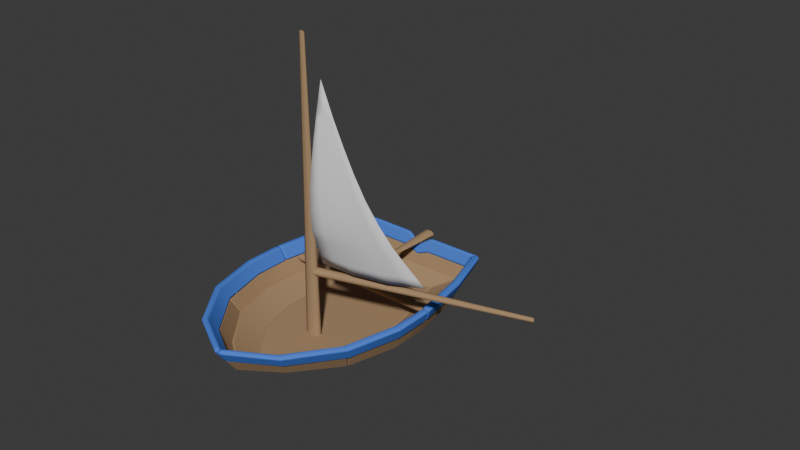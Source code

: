 # Source: FunnyBoatSail.blend  (saved by Blender 4.1.24; exported with 4.5.12 LTS)
import bpy
from mathutils import Matrix  # noqa: F401  (used for matrix-valued properties, if any)

bpy.ops.wm.read_factory_settings(use_empty=True)
scene = bpy.context.scene
scene.name = 'Scene'

# ---- collections
col_collection = bpy.data.collections.new('Collection'); scene.collection.children.link(col_collection)

# ---- materials (node trees are filled in below, after node groups)
mat_wood = bpy.data.materials.new('Wood')
mat_wood.use_transparent_shadow = False
mat_blue = bpy.data.materials.new('Blue')
mat_blue.use_transparent_shadow = False
mat_accent = bpy.data.materials.new('Accent')
mat_accent.use_transparent_shadow = False

# ---- node groups
ng_auto_smooth = bpy.data.node_groups.new('Auto Smooth', 'GeometryNodeTree')
_s = ng_auto_smooth.interface.new_socket(name='Geometry', in_out='OUTPUT', socket_type='NodeSocketGeometry')
_s = ng_auto_smooth.interface.new_socket(name='Geometry', in_out='INPUT', socket_type='NodeSocketGeometry')
_s = ng_auto_smooth.interface.new_socket(name='Angle', in_out='INPUT', socket_type='NodeSocketFloat')
_s.subtype = 'ANGLE'
_s.min_value = 0.0
_s.max_value = 3.142
ng_auto_smooth.is_modifier = True
_N = ng_auto_smooth.nodes; _L = ng_auto_smooth.links
n0 = _N.new('NodeGroupOutput'); n0.name = 'Group Output'; n0.location = (480, -100)
n1 = _N.new('NodeGroupInput'); n1.name = 'Group Input'; n1.location = (-420, -300)
n2 = _N.new('NodeGroupInput'); n2.name = 'Group Input.001'; n2.location = (-60, -100)
n3 = _N.new('GeometryNodeSetShadeSmooth'); n3.name = 'Set Shade Smooth'; n3.location = (120, -100)
n3.domain = 'EDGE'
n4 = _N.new('GeometryNodeSetShadeSmooth'); n4.name = 'Set Shade Smooth.001'; n4.location = (300, -100)
n5 = _N.new('GeometryNodeInputMeshEdgeAngle'); n5.name = 'Edge Angle'; n5.location = (-420, -220)
n6 = _N.new('GeometryNodeInputEdgeSmooth'); n6.name = 'Is Edge Smooth'; n6.location = (-60, -160)
n7 = _N.new('GeometryNodeInputShadeSmooth'); n7.name = 'Is Face Smooth'; n7.location = (-240, -340)
n8 = _N.new('FunctionNodeBooleanMath'); n8.name = 'Boolean Math'; n8.location = (-60, -220)
n9 = _N.new('FunctionNodeCompare'); n9.name = 'Compare'; n9.location = (-240, -180)
n9.operation = 'LESS_EQUAL'
_L.new(n5.outputs[0], n9.inputs[0])
_L.new(n4.outputs[0], n0.inputs[0])
_L.new(n1.outputs[1], n9.inputs[1])
_L.new(n9.outputs[0], n8.inputs[0])
_L.new(n7.outputs[0], n8.inputs[1])
_L.new(n2.outputs[0], n3.inputs[0])
_L.new(n6.outputs[0], n3.inputs[1])
_L.new(n3.outputs[0], n4.inputs[0])
_L.new(n8.outputs[0], n3.inputs[2])
n0.is_active_output = True

# ---- material node trees
mat_wood.use_nodes = True; mat_wood.node_tree.nodes.clear()
_N = mat_wood.node_tree.nodes; _L = mat_wood.node_tree.links
n0 = _N.new('ShaderNodeBsdfPrincipled'); n0.name = 'Principled BSDF'; n0.location = (10, 300)
n0.distribution = 'GGX'
n0.subsurface_method = 'RANDOM_WALK_SKIN'
n0.inputs[0].default_value = (0.4079, 0.2614, 0.1379, 1.0)
n0.inputs[2].default_value = 1.0
n0.inputs[3].default_value = 1.45
n0.inputs[27].default_value = (0.0, 0.0, 0.0, 1.0)
n0.inputs[28].default_value = 1.0
n1 = _N.new('ShaderNodeOutputMaterial'); n1.name = 'Material Output'; n1.location = (300, 300)
_L.new(n0.outputs[0], n1.inputs[0])
n1.is_active_output = True
mat_blue.use_nodes = True; mat_blue.node_tree.nodes.clear()
_N = mat_blue.node_tree.nodes; _L = mat_blue.node_tree.links
n0 = _N.new('ShaderNodeBsdfPrincipled'); n0.name = 'Principled BSDF'; n0.location = (10, 300)
n0.distribution = 'GGX'
n0.subsurface_method = 'RANDOM_WALK_SKIN'
n0.inputs[0].default_value = (0.06789, 0.207, 0.8, 1.0)
n0.inputs[2].default_value = 1.0
n0.inputs[3].default_value = 1.45
n0.inputs[27].default_value = (0.0, 0.0, 0.0, 1.0)
n0.inputs[28].default_value = 1.0
n1 = _N.new('ShaderNodeOutputMaterial'); n1.name = 'Material Output'; n1.location = (300, 300)
_L.new(n0.outputs[0], n1.inputs[0])
n1.is_active_output = True
mat_accent.use_nodes = True; mat_accent.node_tree.nodes.clear()
_N = mat_accent.node_tree.nodes; _L = mat_accent.node_tree.links
n0 = _N.new('ShaderNodeBsdfPrincipled'); n0.name = 'Principled BSDF'; n0.location = (10, 300)
n0.distribution = 'GGX'
n0.subsurface_method = 'RANDOM_WALK_SKIN'
n0.inputs[2].default_value = 1.0
n0.inputs[3].default_value = 1.45
n0.inputs[27].default_value = (0.0, 0.0, 0.0, 1.0)
n0.inputs[28].default_value = 1.0
n1 = _N.new('ShaderNodeOutputMaterial'); n1.name = 'Material Output'; n1.location = (300, 300)
_L.new(n0.outputs[0], n1.inputs[0])
n1.is_active_output = True

# ---- world
world_world = bpy.data.worlds.new('World'); scene.world = world_world
world_world.use_nodes = True; world_world.node_tree.nodes.clear()
_N = world_world.node_tree.nodes; _L = world_world.node_tree.links
n0 = _N.new('ShaderNodeOutputWorld'); n0.name = 'World Output'; n0.location = (300, 300)
n1 = _N.new('ShaderNodeBackground'); n1.name = 'Background'; n1.location = (10, 300)
n1.inputs[0].default_value = (0.05088, 0.05088, 0.05088, 1.0)
_L.new(n1.outputs[0], n0.inputs[0])
n0.is_active_output = True
world_world.color = (0.05088, 0.05088, 0.05088)
world_world.use_sun_shadow = False
world_world.sun_shadow_jitter_overblur = 0.0

# ---- meshes
me_plane_007 = bpy.data.meshes.new('Plane.007')
me_plane_007.from_pydata([(-1.07, -0.2543, 0.391), (1.07, -0.2543, 0.391), (-1.009, 0.2543, 0.391), (1.009, 0.2543, 0.391), (-1.009, 0.2543, 0.2515), (-1.07, -0.2543, 0.2515), (1.07, -0.2543, 0.2515), (1.009, 0.2543, 0.2515)], [], [(0, 1, 3, 2), (5, 4, 7, 6), (1, 6, 7, 3), (2, 4, 5, 0), (3, 7, 4, 2), (0, 5, 6, 1)])
me_plane_007.polygons.foreach_set('use_smooth', [True] * 6)
_uv = me_plane_007.uv_layers.new(name='UVMap')
_uv.uv.foreach_set('vector', [0.0, 0.0, 1.0, 0.0, 1.0, 1.0, 0.0, 1.0, 0.0, 0.0, 0.0, 1.0, 1.0, 1.0, 1.0, 0.0, 1.0, 0.0, 1.0, 0.0, 1.0, 1.0, 1.0, 1.0, 0.0, 1.0, 0.0, 1.0, 0.0, 0.0, 0.0, 0.0, 1.0, 1.0, 1.0, 1.0, 0.0, 1.0, 0.0, 1.0, 0.0, 0.0, 0.0, 0.0, 1.0, 0.0, 1.0, 0.0])
me_plane_007.materials.append(mat_wood)
me_plane_007.update()
me_plane_006 = bpy.data.meshes.new('Plane.006')
me_plane_006.from_pydata([(0.8655, -1.897, 0.01421), (1.032, -0.8778, 0.008967), (1.032, -0.08776, 0.008177), (0.9266, 0.9937, 0.009142), (0.7265, 2.036, 0.0116), (0.4269, -2.797, 0.01516), (0.0, -3.338, 0.01628), (0.0, 2.028, 0.009184), (0.1486, 2.028, 0.009184), (1.11, -0.9616, 0.3278), (1.11, -0.1255, 0.3268), (0.8045, 2.124, 0.3302), (0.0, 2.087, 0.224), (0.5063, -2.994, 0.3342), (0.9438, -2.042, 0.3328), (1.004, 1.023, 0.3267), (0.0, -3.568, 0.3349), (0.1641, 2.116, 0.3278), (0.8613, -1.905, 0.009902), (0.9395, -2.05, 0.3285), (0.9259, 0.9968, 0.008126), (1.005, 1.019, 0.3278), (0.9325, -1.916, -0.01173), (1.105, -0.8827, -0.01065), (1.105, -0.08402, -0.009695), (0.9987, 1.004, -0.009624), (0.9978, 1.008, -0.01083), (0.7778, 2.099, -0.01739), (0.4847, -2.833, -0.0181), (0.9275, -1.926, -0.01683), (0.0, -3.382, -0.01929), (0.1486, 2.1, -0.01088), (0.0, 2.1, -0.01088), (1.183, -0.9683, 0.3077), (0.8564, 2.186, 0.3012), (0.5616, -3.033, 0.3), (0.0, -3.612, 0.2993), (1.183, -0.1223, 0.3089), (0.0, 2.16, 0.2039), (1.011, -2.061, 0.3069), (1.076, 1.033, 0.3078), (0.1641, 2.188, 0.3077), (1.077, 1.03, 0.309), (1.006, -2.071, 0.3018)], [], [(4, 11, 17, 8), (3, 21, 11, 4), (6, 16, 13, 5), (18, 19, 9, 1), (2, 10, 15, 20), (5, 13, 14, 0), (8, 17, 12, 7), (1, 9, 10, 2), (27, 31, 41, 34), (26, 27, 34, 40), (30, 28, 35, 36), (22, 23, 33, 39), (24, 25, 42, 37), (28, 29, 43, 35), (31, 32, 38, 41), (23, 24, 37, 33), (13, 16, 36, 35), (6, 5, 28, 30), (9, 19, 39, 33), (8, 7, 32, 31), (15, 10, 37, 42), (19, 18, 22, 39), (14, 13, 35, 43), (18, 1, 23, 22), (21, 3, 26, 40), (12, 17, 41, 38), (1, 2, 24, 23), (10, 9, 33, 37), (2, 20, 25, 24), (17, 11, 34, 41), (0, 14, 43, 29), (3, 4, 27, 26), (11, 21, 40, 34), (4, 8, 31, 27), (20, 15, 42, 25), (5, 0, 29, 28)])
me_plane_006.polygons.foreach_set('use_smooth', [True] * 36)
_uv = me_plane_006.uv_layers.new(name='UVMap')
_uv.uv.foreach_set('vector', [0.0, 0.0, 0.0, 0.0, 0.0, 0.0, 0.0, 0.0, 0.0, 0.0, 0.0, 0.0, 0.0, 0.0, 0.0, 0.0, 0.0, 0.0, 0.0, 0.0, 0.0, 0.0, 0.0, 0.0, 0.0, 0.0, 0.0, 0.0, 0.0, 0.0, 0.0, 0.0, 0.0, 0.0, 0.0, 0.0, 0.0, 0.0, 0.0, 0.0, 0.0, 0.0, 0.0, 0.0, 0.0, 0.0, 0.0, 0.0, 0.0, 0.0, 0.0, 0.0, 0.0, 0.0, 0.0, 0.0, 0.0, 0.0, 0.0, 0.0, 0.0, 0.0, 0.0, 0.0, 0.0, 0.0, 0.0, 0.0, 0.0, 0.0, 0.0, 0.0, 0.0, 0.0, 0.0, 0.0, 0.0, 0.0, 0.0, 0.0, 0.0, 0.0, 0.0, 0.0, 0.0, 0.0, 0.0, 0.0, 0.0, 0.0, 0.0, 0.0, 0.0, 0.0, 0.0, 0.0, 0.0, 0.0, 0.0, 0.0, 0.0, 0.0, 0.0, 0.0, 0.0, 0.0, 0.0, 0.0, 0.0, 0.0, 0.0, 0.0, 0.0, 0.0, 0.0, 0.0, 0.0, 0.0, 0.0, 0.0, 0.0, 0.0, 0.0, 0.0, 0.0, 0.0, 0.0, 0.0, 0.0, 0.0, 0.0, 0.0, 0.0, 0.0, 0.0, 0.0, 0.0, 0.0, 0.0, 0.0, 0.0, 0.0, 0.0, 0.0, 0.0, 0.0, 0.0, 0.0, 0.0, 0.0, 0.0, 0.0, 0.0, 0.0, 0.0, 0.0, 0.0, 0.0, 0.0, 0.0, 0.0, 0.0, 0.0, 0.0, 0.0, 0.0, 0.0, 0.0, 0.0, 0.0, 0.0, 0.0, 0.0, 0.0, 0.0, 0.0, 0.0, 0.0, 0.0, 0.0, 0.0, 0.0, 0.0, 0.0, 0.0, 0.0, 0.0, 0.0, 0.0, 0.0, 0.0, 0.0, 0.0, 0.0, 0.0, 0.0, 0.0, 0.0, 0.0, 0.0, 0.0, 0.0, 0.0, 0.0, 0.0, 0.0, 0.0, 0.0, 0.0, 0.0, 0.0, 0.0, 0.0, 0.0, 0.0, 0.0, 0.0, 0.0, 0.0, 0.0, 0.0, 0.0, 0.0, 0.0, 0.0, 0.0, 0.0, 0.0, 0.0, 0.0, 0.0, 0.0, 0.0, 0.0, 0.0, 0.0, 0.0, 0.0, 0.0, 0.0, 0.0, 0.0, 0.0, 0.0, 0.0, 0.0, 0.0, 0.0, 0.0, 0.0, 0.0, 0.0, 0.0, 0.0, 0.0, 0.0, 0.0, 0.0, 0.0, 0.0, 0.0, 0.0, 0.0, 0.0, 0.0, 0.0, 0.0, 0.0, 0.0, 0.0, 0.0, 0.0, 0.0, 0.0, 0.0, 0.0, 0.0, 0.0, 0.0, 0.0, 0.0, 0.0, 0.0, 0.0, 0.0, 0.0, 0.0, 0.0])
me_plane_006.materials.append(mat_wood)
me_plane_006.update()
me_plane_005 = bpy.data.meshes.new('Plane.005')
me_plane_005.from_pydata([(0.7023, -0.85, -0.3008), (0.7023, -0.1037, -0.3008), (0.4451, 1.693, -0.3024), (0.5997, 0.9466, -0.3008), (0.5443, -1.798, -0.3008), (0.1461, -2.615, -0.3008), (0.0, -2.777, -0.3008), (0.0, 1.698, -0.3008), (0.9083, -1.915, -0.02054), (1.08, -0.8813, -0.02049), (1.08, -0.08531, -0.02048), (0.9742, 1.002, -0.02048), (0.7551, 2.071, -0.0221), (0.4659, -2.822, -0.02052), (0.0, -3.367, -0.02047), (0.0, 2.076, -0.02047), (0.1486, 2.076, -0.02047), (0.08692, 1.698, -0.3008), (0.8612, -1.9, 0.04688), (1.031, -0.8772, 0.04664), (1.031, -0.08773, 0.04657), (0.9251, 0.9949, 0.04657), (0.7273, 2.037, 0.05427), (0.4244, -2.795, 0.04677), (0.0, -3.336, 0.04653), (0.1486, 2.026, 0.04653), (0.0, 2.026, 0.04653), (0.6528, -0.846, -0.2336), (0.4972, -1.783, -0.2334), (0.6527, -0.1062, -0.2337), (0.5506, 0.9393, -0.2337), (0.4173, 1.659, -0.226), (0.1046, -2.588, -0.2335), (0.0, -2.745, -0.2338), (0.0, 1.648, -0.2338), (0.08692, 1.648, -0.2338)], [], [(4, 0, 9, 8), (0, 1, 10, 9), (1, 3, 11, 10), (3, 2, 12, 11), (5, 4, 8, 13), (6, 5, 13, 14), (17, 7, 15, 16), (2, 17, 16, 12), (28, 18, 19, 27), (27, 19, 20, 29), (29, 20, 21, 30), (30, 21, 22, 31), (32, 23, 18, 28), (33, 24, 23, 32), (35, 25, 26, 34), (31, 22, 25, 35), (3, 30, 31, 2), (12, 22, 21, 11), (5, 32, 28, 4), (8, 18, 23, 13), (6, 33, 32, 5), (13, 23, 24, 14), (17, 35, 34, 7), (15, 26, 25, 16), (4, 28, 27, 0), (16, 25, 22, 12), (9, 19, 18, 8), (0, 27, 29, 1), (2, 31, 35, 17), (10, 20, 19, 9), (1, 29, 30, 3), (11, 21, 20, 10)])
me_plane_005.polygons.foreach_set('use_smooth', [True] * 32)
_uv = me_plane_005.uv_layers.new(name='UVMap')
_uv.uv.foreach_set('vector', [0.0, 0.0, 0.0, 0.0, 0.0, 0.0, 0.0, 0.0, 0.0, 0.0, 0.0, 0.0, 0.0, 0.0, 0.0, 0.0, 0.0, 0.0, 0.0, 0.0, 0.0, 0.0, 0.0, 0.0, 0.0, 0.0, 0.0, 0.0, 0.0, 0.0, 0.0, 0.0, 0.0, 0.0, 0.0, 0.0, 0.0, 0.0, 0.0, 0.0, 0.0, 0.0, 0.0, 0.0, 0.0, 0.0, 0.0, 0.0, 0.0, 0.0, 0.0, 0.0, 0.0, 0.0, 0.0, 0.0, 0.0, 0.0, 0.0, 0.0, 0.0, 0.0, 0.0, 0.0, 0.0, 0.0, 0.0, 0.0, 0.0, 0.0, 0.0, 0.0, 0.0, 0.0, 0.0, 0.0, 0.0, 0.0, 0.0, 0.0, 0.0, 0.0, 0.0, 0.0, 0.0, 0.0, 0.0, 0.0, 0.0, 0.0, 0.0, 0.0, 0.0, 0.0, 0.0, 0.0, 0.0, 0.0, 0.0, 0.0, 0.0, 0.0, 0.0, 0.0, 0.0, 0.0, 0.0, 0.0, 0.0, 0.0, 0.0, 0.0, 0.0, 0.0, 0.0, 0.0, 0.0, 0.0, 0.0, 0.0, 0.0, 0.0, 0.0, 0.0, 0.0, 0.0, 0.0, 0.0, 0.0, 0.0, 0.0, 0.0, 0.0, 0.0, 0.0, 0.0, 0.0, 0.0, 0.0, 0.0, 0.0, 0.0, 0.0, 0.0, 0.0, 0.0, 0.0, 0.0, 0.0, 0.0, 0.0, 0.0, 0.0, 0.0, 0.0, 0.0, 0.0, 0.0, 0.0, 0.0, 0.0, 0.0, 0.0, 0.0, 0.0, 0.0, 0.0, 0.0, 0.0, 0.0, 0.0, 0.0, 0.0, 0.0, 0.0, 0.0, 0.0, 0.0, 0.0, 0.0, 0.0, 0.0, 0.0, 0.0, 0.0, 0.0, 0.0, 0.0, 0.0, 0.0, 0.0, 0.0, 0.0, 0.0, 0.0, 0.0, 0.0, 0.0, 0.0, 0.0, 0.0, 0.0, 0.0, 0.0, 0.0, 0.0, 0.0, 0.0, 0.0, 0.0, 0.0, 0.0, 0.0, 0.0, 0.0, 0.0, 0.0, 0.0, 0.0, 0.0, 0.0, 0.0, 0.0, 0.0, 0.0, 0.0, 0.0, 0.0, 0.0, 0.0, 0.0, 0.0, 0.0, 0.0, 0.0, 0.0, 0.0, 0.0, 0.0, 0.0, 0.0, 0.0, 0.0, 0.0, 0.0, 0.0, 0.0, 0.0, 0.0, 0.0, 0.0, 0.0, 0.0, 0.0, 0.0, 0.0])
me_plane_005.materials.append(mat_wood)
me_plane_005.update()
me_plane = bpy.data.meshes.new('Plane')
me_plane.from_pydata([(0.6872, -0.8488, -0.2803), (0.6872, -0.1045, -0.2803), (0.4371, 1.683, -0.2803), (0.5847, 0.9444, -0.2803), (0.53, -1.794, -0.2803), (0.1335, -2.607, -0.2803), (0.0, -2.767, -0.2803), (0.0, 1.683, -0.2803), (1.173, -1.042, 0.6519), (1.172, -0.1666, 0.6493), (0.8723, 2.2, 0.6545), (1.066, 1.045, 0.6501), (1.005, -2.186, 0.6558), (0.5728, -3.183, 0.6608), (0.002252, -3.728, 0.6621), (-6.248e-08, 2.13, 0.4433), (0.8939, -1.91, 0.0), (1.065, -0.88, 0.0), (1.065, -0.08605, 0.0), (0.9592, 1.0, 0.0), (0.747, 2.061, 0.0), (0.4533, -2.814, 0.0), (0.0, -3.358, 0.0), (0.0, 2.061, 0.0), (0.1486, 2.061, 0.0), (0.1797, 2.187, 0.6509), (0.08692, 1.683, -0.2803), (1.095, -0.9572, 0.3332), (1.094, -0.1285, 0.3307), (0.7945, 2.112, 0.3359), (-6.248e-08, 2.071, 0.2285), (0.4924, -2.988, 0.3414), (0.9254, -2.043, 0.3359), (0.9881, 1.019, 0.3314), (0.002252, -3.498, 0.3435), (0.1641, 2.099, 0.3323), (1.099, -0.1241, 0.3186), (1.177, -0.1621, 0.6372), (1.103, -2.217, 0.6158), (1.278, -1.054, 0.6216), (1.279, -0.1621, 0.6233), (1.278, -0.157, 0.6234), (1.172, 1.059, 0.6225), (0.9486, 2.291, 0.6121), (0.6524, -3.241, 0.61), (0.008696, -3.854, 0.6088), (0.1797, 2.293, 0.6216), (7.132e-08, 2.236, 0.414), (1.2, -0.1241, 0.3046), (7.132e-08, 2.177, 0.1992), (1.026, -2.069, 0.2987), (1.094, 1.033, 0.304), (0.1641, 2.205, 0.303), (1.2, -0.9683, 0.3034), (0.8699, 2.203, 0.2935), (0.5767, -3.04, 0.2923), (0.008696, -3.623, 0.2902), (1.2, -0.119, 0.3048)], [], [(27, 8, 37, 36), (35, 25, 15, 30), (31, 13, 12, 32), (28, 9, 11, 33), (32, 12, 8, 27), (34, 14, 13, 31), (33, 11, 10, 29), (4, 0, 17, 16), (0, 1, 18, 17), (1, 3, 19, 18), (3, 2, 20, 19), (5, 4, 16, 21), (6, 5, 21, 22), (26, 7, 23, 24), (2, 26, 24, 20), (29, 10, 25, 35), (53, 48, 40, 39), (52, 49, 47, 46), (55, 50, 38, 44), (57, 51, 42, 41), (50, 53, 39, 38), (56, 55, 44, 45), (51, 54, 43, 42), (54, 52, 46, 43), (32, 27, 53, 50), (37, 8, 39, 40), (28, 33, 51, 57), (11, 9, 41, 42), (31, 32, 50, 55), (10, 11, 42, 43), (35, 30, 49, 52), (12, 13, 44, 38), (14, 34, 56, 45), (25, 10, 43, 46), (27, 36, 48, 53), (13, 14, 45, 44), (29, 35, 52, 54), (9, 28, 57, 41), (15, 25, 46, 47), (33, 29, 54, 51), (36, 37, 40, 48), (34, 31, 55, 56), (8, 12, 38, 39), (30, 15, 47, 49)])
me_plane.polygons.foreach_set('use_smooth', [True] * 44)
_uv = me_plane.uv_layers.new(name='UVMap')
_uv.uv.foreach_set('vector', [0.0, 0.0, 0.0, 0.0, 0.0, 0.0, 0.0, 0.0, 0.0, 0.0, 0.0, 0.0, 0.0, 0.0, 0.0, 0.0, 0.0, 0.0, 0.0, 0.0, 0.0, 0.0, 0.0, 0.0, 0.0, 0.0, 0.0, 0.0, 0.0, 0.0, 0.0, 0.0, 0.0, 0.0, 0.0, 0.0, 0.0, 0.0, 0.0, 0.0, 0.0, 0.0, 0.0, 0.0, 0.0, 0.0, 0.0, 0.0, 0.0, 0.0, 0.0, 0.0, 0.0, 0.0, 0.0, 0.0, 0.0, 0.0, 0.0, 0.0, 0.0, 0.0, 0.0, 0.0, 0.0, 0.0, 0.0, 0.0, 0.0, 0.0, 0.0, 0.0, 0.0, 0.0, 0.0, 0.0, 0.0, 0.0, 0.0, 0.0, 0.0, 0.0, 0.0, 0.0, 0.0, 0.0, 0.0, 0.0, 0.0, 0.0, 0.0, 0.0, 0.0, 0.0, 0.0, 0.0, 0.0, 0.0, 0.0, 0.0, 0.0, 0.0, 0.0, 0.0, 0.0, 0.0, 0.0, 0.0, 0.0, 0.0, 0.0, 0.0, 0.0, 0.0, 0.0, 0.0, 0.0, 0.0, 0.0, 0.0, 0.0, 0.0, 0.0, 0.0, 0.0, 0.0, 0.0, 0.0, 0.0, 0.0, 0.0, 0.0, 0.0, 0.0, 0.0, 0.0, 0.0, 0.0, 0.0, 0.0, 0.0, 0.0, 0.0, 0.0, 0.0, 0.0, 0.0, 0.0, 0.0, 0.0, 0.0, 0.0, 0.0, 0.0, 0.0, 0.0, 0.0, 0.0, 0.0, 0.0, 0.0, 0.0, 0.0, 0.0, 0.0, 0.0, 0.0, 0.0, 0.0, 0.0, 0.0, 0.0, 0.0, 0.0, 0.0, 0.0, 0.0, 0.0, 0.0, 0.0, 0.0, 0.0, 0.0, 0.0, 0.0, 0.0, 0.0, 0.0, 0.0, 0.0, 0.0, 0.0, 0.0, 0.0, 0.0, 0.0, 0.0, 0.0, 0.0, 0.0, 0.0, 0.0, 0.0, 0.0, 0.0, 0.0, 0.0, 0.0, 0.0, 0.0, 0.0, 0.0, 0.0, 0.0, 0.0, 0.0, 0.0, 0.0, 0.0, 0.0, 0.0, 0.0, 0.0, 0.0, 0.0, 0.0, 0.0, 0.0, 0.0, 0.0, 0.0, 0.0, 0.0, 0.0, 0.0, 0.0, 0.0, 0.0, 0.0, 0.0, 0.0, 0.0, 0.0, 0.0, 0.0, 0.0, 0.0, 0.0, 0.0, 0.0, 0.0, 0.0, 0.0, 0.0, 0.0, 0.0, 0.0, 0.0, 0.0, 0.0, 0.0, 0.0, 0.0, 0.0, 0.0, 0.0, 0.0, 0.0, 0.0, 0.0, 0.0, 0.0, 0.0, 0.0, 0.0, 0.0, 0.0, 0.0, 0.0, 0.0, 0.0, 0.0, 0.0, 0.0, 0.0, 0.0, 0.0, 0.0, 0.0, 0.0, 0.0, 0.0, 0.0, 0.0, 0.0, 0.0, 0.0, 0.0, 0.0, 0.0, 0.0, 0.0, 0.0, 0.0, 0.0, 0.0, 0.0, 0.0, 0.0, 0.0, 0.0, 0.0, 0.0, 0.0, 0.0, 0.0, 0.0, 0.0, 0.0, 0.0, 0.0, 0.0, 0.0, 0.0, 0.0, 0.0, 0.0, 0.0, 0.0, 0.0, 0.0, 0.0, 0.0, 0.0, 0.0, 0.0, 0.0, 0.0, 0.0, 0.0, 0.0, 0.0, 0.0, 0.0, 0.0, 0.0, 0.0, 0.0, 0.0, 0.0, 0.0, 0.0])
me_plane.materials.append(mat_blue)
me_plane.update()
me_circle = bpy.data.meshes.new('Circle')
me_circle.from_pydata([(1.602e-08, -1.003, 0.02), (-0.009999, -1.003, 0.01732), (-0.01732, -1.003, 0.009999), (-0.02, -1.003, 3.361e-07), (-0.01732, -1.003, -0.009998), (-0.009999, -1.003, -0.01732), (1.777e-08, -1.003, -0.02), (0.009999, -1.003, -0.01732), (0.01732, -1.003, -0.009998), (0.02, -1.003, 3.372e-07), (0.01732, -1.003, 0.009999), (0.009999, -1.003, 0.01732), (1.551e-08, 0.2529, 0.05774), (-0.02887, 0.2529, 0.05), (-0.05, 0.2529, 0.02887), (-0.05774, 0.2529, 2.955e-07), (-0.05, 0.2529, -0.02887), (-0.02887, 0.2529, -0.05), (2.056e-08, 0.2529, -0.05774), (0.02887, 0.2529, -0.05), (0.05, 0.2529, -0.02887), (0.05774, 0.2529, 2.987e-07), (0.05, 0.2529, 0.02887), (0.02887, 0.2529, 0.05)], [], [(5, 4, 16, 17), (0, 11, 23, 12), (2, 1, 13, 14), (9, 8, 20, 21), (6, 5, 17, 18), (3, 2, 14, 15), (10, 9, 21, 22), (7, 6, 18, 19), (4, 3, 15, 16), (11, 10, 22, 23), (1, 0, 12, 13), (8, 7, 19, 20), (13, 12, 23, 22, 21, 20, 19, 18, 17, 16, 15, 14)])
me_circle.polygons.foreach_set('use_smooth', [True] * 13)
_uv = me_circle.uv_layers.new(name='UVMap')
_uv.uv.foreach_set('vector', [0.0, 0.0, 0.0, 0.0, 0.0, 0.0, 0.0, 0.0, 0.0, 0.0, 0.0, 0.0, 0.0, 0.0, 0.0, 0.0, 0.0, 0.0, 0.0, 0.0, 0.0, 0.0, 0.0, 0.0, 0.0, 0.0, 0.0, 0.0, 0.0, 0.0, 0.0, 0.0, 0.0, 0.0, 0.0, 0.0, 0.0, 0.0, 0.0, 0.0, 0.0, 0.0, 0.0, 0.0, 0.0, 0.0, 0.0, 0.0, 0.0, 0.0, 0.0, 0.0, 0.0, 0.0, 0.0, 0.0, 0.0, 0.0, 0.0, 0.0, 0.0, 0.0, 0.0, 0.0, 0.0, 0.0, 0.0, 0.0, 0.0, 0.0, 0.0, 0.0, 0.0, 0.0, 0.0, 0.0, 0.0, 0.0, 0.0, 0.0, 0.0, 0.0, 0.0, 0.0, 0.0, 0.0, 0.0, 0.0, 0.0, 0.0, 0.0, 0.0, 0.0, 0.0, 0.0, 0.0, 0.0, 0.0, 0.0, 0.0, 0.0, 0.0, 0.0, 0.0, 0.0, 0.0, 0.0, 0.0, 0.0, 0.0, 0.0, 0.0, 0.0, 0.0, 0.0, 0.0, 0.0, 0.0, 0.0, 0.0])
me_circle.materials.append(mat_wood)
me_circle.update()
me_plane_004 = bpy.data.meshes.new('Plane.004')
me_plane_004.from_pydata([(0.6872, -0.8488, -0.2803), (0.6872, -0.1045, -0.2803), (0.4371, 1.683, -0.2803), (0.5847, 0.9444, -0.2803), (0.53, -1.794, -0.2803), (0.1335, -2.607, -0.2803), (0.0, -2.767, -0.2803), (0.0, 1.683, -0.2803), (0.08692, 1.683, -0.2803), (0.0, -2.767, -0.2113), (0.0, 1.683, -0.2113), (0.53, -1.794, -0.2113), (0.6872, -0.8488, -0.2113), (0.6872, -0.1045, -0.2113), (0.5847, 0.9444, -0.2113), (0.4371, 1.683, -0.2113), (0.1335, -2.607, -0.2113), (0.08692, 1.683, -0.2113)], [], [(4, 5, 6, 7, 8, 2, 3, 1, 0), (11, 12, 13, 14, 15, 17, 10, 9, 16), (7, 10, 17, 8), (2, 15, 14, 3), (0, 12, 11, 4), (8, 17, 15, 2), (4, 11, 16, 5), (1, 13, 12, 0), (5, 16, 9, 6), (3, 14, 13, 1)])
me_plane_004.polygons.foreach_set('use_smooth', [True] * 10)
_uv = me_plane_004.uv_layers.new(name='UVMap')
_uv.uv.foreach_set('vector', [0.0, 0.0, 0.0, 0.0, 0.0, 0.0, 0.0, 0.0, 0.0, 0.0, 0.0, 0.0, 0.0, 0.0, 0.0, 0.0, 0.0, 0.0, 0.0, 0.0, 0.0, 0.0, 0.0, 0.0, 0.0, 0.0, 0.0, 0.0, 0.0, 0.0, 0.0, 0.0, 0.0, 0.0, 0.0, 0.0, 0.0, 0.0, 0.0, 0.0, 0.0, 0.0, 0.0, 0.0, 0.0, 0.0, 0.0, 0.0, 0.0, 0.0, 0.0, 0.0, 0.0, 0.0, 0.0, 0.0, 0.0, 0.0, 0.0, 0.0, 0.0, 0.0, 0.0, 0.0, 0.0, 0.0, 0.0, 0.0, 0.0, 0.0, 0.0, 0.0, 0.0, 0.0, 0.0, 0.0, 0.0, 0.0, 0.0, 0.0, 0.0, 0.0, 0.0, 0.0, 0.0, 0.0, 0.0, 0.0, 0.0, 0.0, 0.0, 0.0, 0.0, 0.0, 0.0, 0.0, 0.0, 0.0, 0.0, 0.0])
me_plane_004.materials.append(mat_wood)
me_plane_004.update()
me_plane_001 = bpy.data.meshes.new('Plane.001')
me_plane_001.from_pydata([(-0.05722, 0.1193, 5.622), (0.003802, 0.1193, 1.37), (-0.02968, 2.577, 1.37), (0.1733, 0.5323, 4.907), (0.1586, 0.1193, 4.907), (0.2929, 0.1193, 4.402), (0.3992, 0.1193, 3.896), (0.466, 0.1193, 3.391), (0.4826, 0.1193, 2.886), (0.4303, 0.1193, 2.38), (0.2169, 0.1193, 1.875), (0.1712, 2.285, 1.875), (0.343, 1.992, 2.38), (0.4347, 1.7, 2.886), (0.4551, 1.408, 3.391), (0.4028, 1.116, 3.896), (0.3011, 0.8244, 4.402), (0.1646, 0.9384, 1.37), (0.1571, 1.757, 1.37), (0.1713, 0.3946, 4.907), (0.1664, 0.2569, 4.907), (0.3054, 0.3543, 4.402), (0.3081, 0.5893, 4.402), (0.4149, 0.4516, 3.896), (0.4087, 0.784, 3.896), (0.483, 0.549, 3.391), (0.4675, 0.9787, 3.391), (0.4973, 0.6463, 2.886), (0.4808, 1.173, 2.886), (0.4501, 0.7437, 2.38), (0.4262, 1.368, 2.38), (0.3117, 0.841, 1.875), (0.3164, 1.563, 1.875)], [], [(0, 4, 20, 19, 3), (20, 4, 5, 21), (31, 10, 1, 17), (21, 5, 6, 23), (23, 6, 7, 25), (25, 7, 8, 27), (27, 8, 9, 29), (29, 9, 10, 31), (12, 30, 32, 11), (30, 29, 31, 32), (13, 28, 30, 12), (28, 27, 29, 30), (14, 26, 28, 13), (26, 25, 27, 28), (15, 24, 26, 14), (24, 23, 25, 26), (16, 22, 24, 15), (22, 21, 23, 24), (11, 32, 18, 2), (32, 31, 17, 18), (3, 19, 22, 16), (19, 20, 21, 22)])
me_plane_001.polygons.foreach_set('use_smooth', [True] * 22)
_uv = me_plane_001.uv_layers.new(name='UVMap')
_uv.uv.foreach_set('vector', [0.0, 0.0, 0.1681, 0.0, 0.1121, 0.05603, 0.05603, 0.1121, 0.0, 0.1681, 0.1121, 0.05603, 0.1681, 0.0, 0.2869, 0.0, 0.1913, 0.09565, 0.5874, 0.2937, 0.8812, 0.0, 1.0, 0.0, 0.6667, 0.3333, 0.1913, 0.09565, 0.2869, 0.0, 0.4058, 0.0, 0.2705, 0.1353, 0.2705, 0.1353, 0.4058, 0.0, 0.5246, 0.0, 0.3498, 0.1749, 0.3498, 0.1749, 0.5246, 0.0, 0.6435, 0.0, 0.429, 0.2145, 0.429, 0.2145, 0.6435, 0.0, 0.7623, 0.0, 0.5082, 0.2541, 0.5082, 0.2541, 0.7623, 0.0, 0.8812, 0.0, 0.5874, 0.2937, 0.0, 0.7623, 0.2541, 0.5082, 0.2937, 0.5874, 0.0, 0.8812, 0.2541, 0.5082, 0.5082, 0.2541, 0.5874, 0.2937, 0.2937, 0.5874, 0.0, 0.6435, 0.2145, 0.429, 0.2541, 0.5082, 0.0, 0.7623, 0.2145, 0.429, 0.429, 0.2145, 0.5082, 0.2541, 0.2541, 0.5082, 0.0, 0.5246, 0.1749, 0.3498, 0.2145, 0.429, 0.0, 0.6435, 0.1749, 0.3498, 0.3498, 0.1749, 0.429, 0.2145, 0.2145, 0.429, 0.0, 0.4058, 0.1353, 0.2705, 0.1749, 0.3498, 0.0, 0.5246, 0.1353, 0.2705, 0.2705, 0.1353, 0.3498, 0.1749, 0.1749, 0.3498, 0.0, 0.2869, 0.09565, 0.1913, 0.1353, 0.2705, 0.0, 0.4058, 0.09565, 0.1913, 0.1913, 0.09565, 0.2705, 0.1353, 0.1353, 0.2705, 0.0, 0.8812, 0.2937, 0.5874, 0.3333, 0.6667, 0.0, 1.0, 0.2937, 0.5874, 0.5874, 0.2937, 0.6667, 0.3333, 0.3333, 0.6667, 0.0, 0.1681, 0.05603, 0.1121, 0.09565, 0.1913, 0.0, 0.2869, 0.05603, 0.1121, 0.1121, 0.05603, 0.1913, 0.09565, 0.09565, 0.1913])
me_plane_001.materials.append(mat_accent)
me_plane_001.update()

# ---- curves / text
cu_vert = bpy.data.curves.new('Vert', 'CURVE')
cu_vert.dimensions = '3D'
_sp = cu_vert.splines.new('POLY'); _sp.points.add(1)
_sp.points.foreach_set('co', [0.0, 0.0, 1.234, 0.0, 0.0, 2.918, 1.234, 0.0])
_sp.points.foreach_set('radius', [0.8576, 0.4342])
_sp.order_v = 0
_sp.resolution_v = 0
_sp.use_endpoint_u = True
_sp = cu_vert.splines.new('POLY'); _sp.points.add(1)
_sp.points.foreach_set('co', [0.0, 0.0, -0.2739, 0.0, 0.0, 0.0, 6.13, 0.0])
_sp.points.foreach_set('radius', [1.0, 0.3292])
_sp.order_v = 0
_sp.resolution_v = 0
_sp.use_endpoint_u = True
cu_vert.materials.append(mat_wood)
cu_vert.bevel_resolution = 2
cu_vert.bevel_depth = 0.109
cu_vert.fill_mode = 'FULL'

# ---- objects
ob_vert = bpy.data.objects.new('Vert', cu_vert)
ob_plane_007 = bpy.data.objects.new('Plane.007', me_plane_007)
ob_plane_006 = bpy.data.objects.new('Plane.006', me_plane_006)
ob_plane_005 = bpy.data.objects.new('Plane.005', me_plane_005)
ob_plane = bpy.data.objects.new('Plane', me_plane)
ob_circle = bpy.data.objects.new('Circle', me_circle)
ob_boat = bpy.data.objects.new('Boat', me_plane_004)
ob_plane_001 = bpy.data.objects.new('Plane.001', me_plane_001)

# ---- transforms, parenting, visibility, modifiers, constraints
ob_vert.parent = ob_boat
ob_vert.location = (0.0, -1.235, 0.0)
ob_vert.rotation_euler = (0.0, -0.0, -1.124)
ob_plane_007.parent = ob_boat
ob_plane_007.location = (0.0, 0.3866, 0.0)
_m = ob_plane_007.modifiers.new('Bevel', 'BEVEL')
_m.width = 0.042
_m.width_pct = 0.042
_m.segments = 2
_m = ob_plane_007.modifiers.new('Auto Smooth', 'NODES')
_m.node_group = ng_auto_smooth
_gi = [s.identifier for s in ng_auto_smooth.interface.items_tree if s.item_type == 'SOCKET' and s.in_out == 'INPUT']
_m[_gi[1]] = 3.142  # Angle
ob_plane_006.parent = ob_boat
ob_plane_006.location = (0.0, 0.0, 0.0)
_m = ob_plane_006.modifiers.new('Mirror', 'MIRROR')
_m.use_clip = True
_m = ob_plane_006.modifiers.new('Bevel', 'BEVEL')
_m.segments = 2
_m.harden_normals = True
ob_plane_005.parent = ob_boat
ob_plane_005.location = (0.0, 0.0, 0.0)
_m = ob_plane_005.modifiers.new('Mirror', 'MIRROR')
_m.use_clip = True
_m = ob_plane_005.modifiers.new('Bevel', 'BEVEL')
_m.segments = 2
_m.harden_normals = True
ob_plane.parent = ob_boat
ob_plane.location = (0.0, 0.0, 0.0)
_m = ob_plane.modifiers.new('Mirror', 'MIRROR')
_m = ob_plane.modifiers.new('Bevel', 'BEVEL')
_m.segments = 2
_m.harden_normals = True
ob_circle.parent = ob_boat
ob_circle.location = (0.0, 2.18, 0.5592)
ob_circle.scale = (1.361, 1.361, 1.361)
_m = ob_circle.modifiers.new('Auto Smooth', 'NODES')
_m.node_group = ng_auto_smooth
_gi = [s.identifier for s in ng_auto_smooth.interface.items_tree if s.item_type == 'SOCKET' and s.in_out == 'INPUT']
_m[_gi[1]] = 0.5236  # Angle
ob_boat.location = (0.0, 0.831, -0.3589)
ob_boat.scale = (1.876, 1.116, 1.116)
_m = ob_boat.modifiers.new('Mirror', 'MIRROR')
_m.use_clip = True
_m = ob_boat.modifiers.new('Bevel', 'BEVEL')
_m.segments = 2
_m.harden_normals = True
ob_plane_001.parent = ob_vert
ob_plane_001.matrix_parent_inverse = Matrix(((0.2301, -0.8085, -0.0, -0.4424), (0.4808, 0.3869, -0.0, 0.2117), (-0.0, -0.0, 0.8963, 0.3217), (-0.0, 0.0, -0.0, 1.0)))
ob_plane_001.location = (0.136, -0.4896, -0.1101)
ob_plane_001.rotation_euler = (-0.01748, 0.004289, -1.33)
_m = ob_plane_001.modifiers.new('Subdivision', 'SUBSURF')
_m.subdivision_type = 'SIMPLE'
_m.render_levels = 1
_m = ob_plane_001.modifiers.new('Solidify', 'SOLIDIFY')
_m.thickness = 0.005

# ---- collection membership
col_collection.objects.link(ob_vert)
col_collection.objects.link(ob_plane_007)
col_collection.objects.link(ob_plane_006)
col_collection.objects.link(ob_plane_005)
col_collection.objects.link(ob_plane)
col_collection.objects.link(ob_circle)
col_collection.objects.link(ob_boat)
col_collection.objects.link(ob_plane_001)

# ---- scene / render settings (as saved in the file)
scene.frame_start = 1; scene.frame_end = 250; scene.frame_set(1)
scene.render.engine = 'BLENDER_EEVEE_NEXT'
scene.cycles.sampling_pattern = 'TABULATED_SOBOL'
scene.eevee.ray_tracing_options.trace_max_roughness = 0.0
bpy.context.view_layer.update()

# ---- added for rendering (the .blend has no active camera and no usable light): camera, sun
cam_auto = bpy.data.cameras.new('AutoCamera')
cam_auto.lens = 50.0
cam_auto.sensor_width = 36.0
cam_auto.clip_end = 1000.0
ob_auto_camera = bpy.data.objects.new('AutoCamera', cam_auto)
scene.collection.objects.link(ob_auto_camera)
ob_auto_camera.location = (15.2345, -15.772, 13.1293)
ob_auto_camera.rotation_euler = (1.09748, -7.21219e-08, 0.694738)
scene.camera = ob_auto_camera
light_auto_sun = bpy.data.lights.new('AutoSun', 'SUN')
light_auto_sun.energy = 3.0
light_auto_sun.angle = 0.0523599
ob_auto_sun = bpy.data.objects.new('AutoSun', light_auto_sun)
scene.collection.objects.link(ob_auto_sun)
ob_auto_sun.rotation_euler = (0.872665, 0.174533, 0.523599)
bpy.context.view_layer.update()
